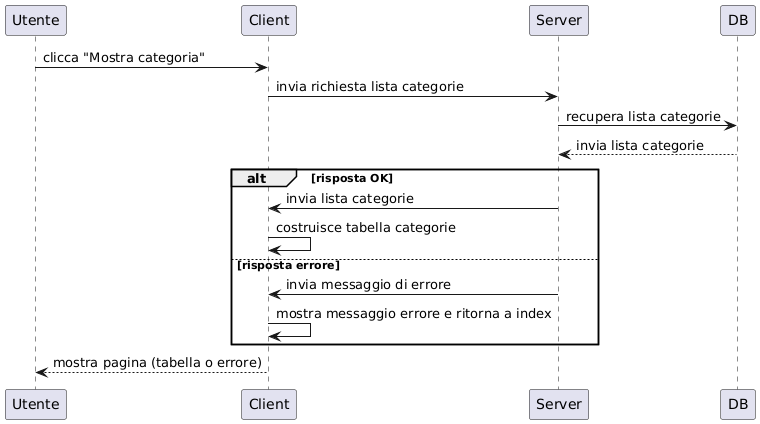

The diagram above was rendered by PlantUML. Its source (embedded in the PNG):
@startuml
participant Utente
participant Client
participant Server
participant DB

Utente -> Client : clicca "Mostra categoria"
Client -> Server : invia richiesta lista categorie
Server -> DB : recupera lista categorie
DB --> Server : invia lista categorie

alt risposta OK
    Server -> Client : invia lista categorie
    Client -> Client : costruisce tabella categorie
else risposta errore
    Server -> Client : invia messaggio di errore
    Client -> Client : mostra messaggio errore e ritorna a index
end
Client --> Utente : mostra pagina (tabella o errore)
@enduml